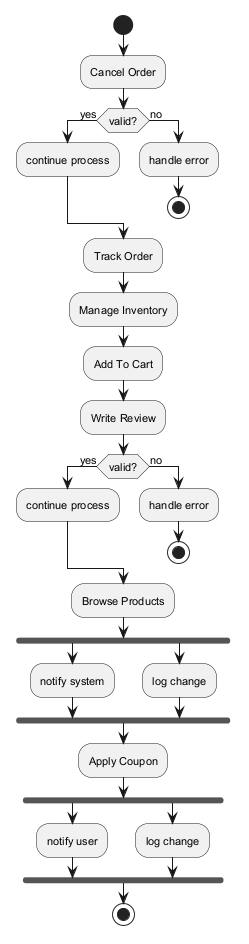

The diagram above was rendered by PlantUML. Its source (embedded in the PNG):
@startuml
skinparam backgroundColor #FFFFFF
skinparam classBackgroundColor #F3E5F5
skinparam classBorderColor #6A1B9A
skinparam defaultFontSize 11
start
:Cancel Order;
if (valid?) then (yes)
:continue process;
else (no)
:handle error;
stop
endif
:Track Order;
:Manage Inventory;
:Add To Cart;
:Write Review;
if (valid?) then (yes)
:continue process;
else (no)
:handle error;
stop
endif
:Browse Products;
fork
:notify system;
fork again
:log change;
end fork
:Apply Coupon;
fork
:notify user;
fork again
:log change;
end fork
stop
@enduml